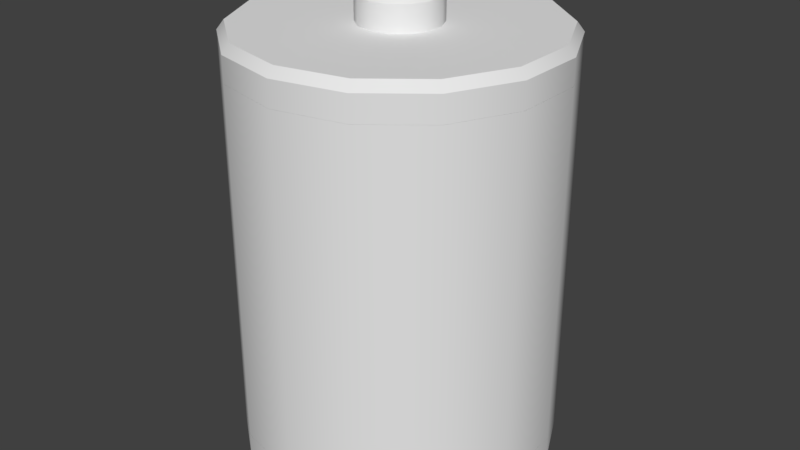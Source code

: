# Source: Battery.blend  (saved by Blender 2.78.0; exported with 4.5.12 LTS)
import bpy
from mathutils import Matrix  # noqa: F401  (used for matrix-valued properties, if any)

bpy.ops.wm.read_factory_settings(use_empty=True)
scene = bpy.context.scene
scene.name = 'Scene'

# ---- collections
col_collection_1 = bpy.data.collections.new('Collection 1'); scene.collection.children.link(col_collection_1)

# ---- node groups
ng_auto_smooth = bpy.data.node_groups.new('Auto Smooth', 'GeometryNodeTree')
_s = ng_auto_smooth.interface.new_socket(name='Geometry', in_out='OUTPUT', socket_type='NodeSocketGeometry')
_s = ng_auto_smooth.interface.new_socket(name='Geometry', in_out='INPUT', socket_type='NodeSocketGeometry')
_s = ng_auto_smooth.interface.new_socket(name='Angle', in_out='INPUT', socket_type='NodeSocketFloat')
_s.subtype = 'ANGLE'
_s.min_value = 0.0
_s.max_value = 3.142
ng_auto_smooth.is_modifier = True
_N = ng_auto_smooth.nodes; _L = ng_auto_smooth.links
n0 = _N.new('NodeGroupOutput'); n0.name = 'Group Output'; n0.location = (480, -100)
n1 = _N.new('NodeGroupInput'); n1.name = 'Group Input'; n1.location = (-420, -300)
n2 = _N.new('NodeGroupInput'); n2.name = 'Group Input.001'; n2.location = (-60, -100)
n3 = _N.new('GeometryNodeSetShadeSmooth'); n3.name = 'Set Shade Smooth'; n3.location = (120, -100)
n3.domain = 'EDGE'
n4 = _N.new('GeometryNodeSetShadeSmooth'); n4.name = 'Set Shade Smooth.001'; n4.location = (300, -100)
n5 = _N.new('GeometryNodeInputMeshEdgeAngle'); n5.name = 'Edge Angle'; n5.location = (-420, -220)
n6 = _N.new('GeometryNodeInputEdgeSmooth'); n6.name = 'Is Edge Smooth'; n6.location = (-60, -160)
n7 = _N.new('GeometryNodeInputShadeSmooth'); n7.name = 'Is Face Smooth'; n7.location = (-240, -340)
n8 = _N.new('FunctionNodeBooleanMath'); n8.name = 'Boolean Math'; n8.location = (-60, -220)
n9 = _N.new('FunctionNodeCompare'); n9.name = 'Compare'; n9.location = (-240, -180)
n9.operation = 'LESS_EQUAL'
_L.new(n5.outputs[0], n9.inputs[0])
_L.new(n4.outputs[0], n0.inputs[0])
_L.new(n1.outputs[1], n9.inputs[1])
_L.new(n9.outputs[0], n8.inputs[0])
_L.new(n7.outputs[0], n8.inputs[1])
_L.new(n2.outputs[0], n3.inputs[0])
_L.new(n6.outputs[0], n3.inputs[1])
_L.new(n3.outputs[0], n4.inputs[0])
_L.new(n8.outputs[0], n3.inputs[2])
n0.is_active_output = True

# ---- world
world_world = bpy.data.worlds.new('World'); scene.world = world_world
world_world.color = (0.05088, 0.05088, 0.05088)
world_world.use_sun_shadow = False
world_world.sun_shadow_jitter_overblur = 0.0
world_world.cycles.sampling_method = 'MANUAL'

# ---- meshes
me_cylinder_001 = bpy.data.meshes.new('Cylinder.001')
me_cylinder_001.from_pydata([(-0.06826, 0.05444, 0.09945), (-0.08512, 0.01943, 0.09945), (-0.08512, -0.01943, 0.09945), (-0.06826, -0.05444, 0.09945), (-0.03788, -0.07866, 0.09945), (1.318e-08, -0.08731, 0.09945), (0.03788, -0.07866, 0.09945), (0.06826, -0.05444, 0.09945), (0.08512, -0.01943, 0.09945), (0.08512, 0.01943, 0.09945), (0.06826, 0.05444, 0.09945), (0.03788, 0.07866, 0.09945), (0.0, 0.08731, 0.09945), (-0.03788, 0.07866, 0.09945), (-0.03788, 0.07866, -0.09699), (0.0, 0.08731, -0.09699), (0.03788, 0.07866, -0.09699), (0.06826, 0.05444, -0.09699), (0.08512, 0.01943, -0.09699), (0.08512, -0.01943, -0.09699), (0.06826, -0.05444, -0.09699), (0.03788, -0.07866, -0.09699), (1.318e-08, -0.08731, -0.09699), (-0.03788, -0.07866, -0.09699), (-0.06826, -0.05444, -0.09699), (-0.08512, -0.01943, -0.09699), (-0.08512, 0.01943, -0.09699), (-0.06826, 0.05444, -0.09699)], [], [(18, 9, 8, 19), (27, 0, 13, 14), (26, 1, 0, 27), (25, 2, 1, 26), (24, 3, 2, 25), (23, 4, 3, 24), (22, 5, 4, 23), (21, 6, 5, 22), (20, 7, 6, 21), (19, 8, 7, 20), (15, 12, 11, 16), (16, 11, 10, 17), (14, 13, 12, 15), (17, 10, 9, 18)])
me_cylinder_001.polygons.foreach_set('use_smooth', [True] * 14)
_uv = me_cylinder_001.uv_layers.new(name='UVMap')
_uv.uv.foreach_set('vector', [5.188e-05, 0.9285, 0.2671, 0.9285, 0.2671, 0.9999, 5.18e-05, 0.9999, 5.203e-05, 0.5714, 0.2671, 0.5714, 0.2671, 0.6428, 5.201e-05, 0.6428, 5.203e-05, 0.5, 0.2671, 0.5, 0.2671, 0.5714, 5.203e-05, 0.5714, 5.203e-05, 0.4286, 0.2671, 0.4286, 0.2671, 0.5, 5.203e-05, 0.5, 5.198e-05, 0.3572, 0.2671, 0.3572, 0.2671, 0.4286, 5.203e-05, 0.4286, 5.196e-05, 0.2857, 0.2671, 0.2857, 0.2671, 0.3572, 5.198e-05, 0.3572, 5.19e-05, 0.2143, 0.2671, 0.2143, 0.2671, 0.2857, 5.196e-05, 0.2857, 5.185e-05, 0.1429, 0.2671, 0.1429, 0.2671, 0.2143, 5.19e-05, 0.2143, 5.177e-05, 0.07147, 0.2671, 0.07147, 0.2671, 0.1429, 5.185e-05, 0.1429, 5.167e-05, 5.188e-05, 0.2671, 5.167e-05, 0.2671, 0.07147, 5.177e-05, 0.07147, 5.198e-05, 0.7143, 0.2671, 0.7143, 0.2671, 0.7857, 5.196e-05, 0.7857, 5.196e-05, 0.7857, 0.2671, 0.7857, 0.2671, 0.8571, 5.19e-05, 0.8571, 5.201e-05, 0.6428, 0.2671, 0.6428, 0.2671, 0.7143, 5.198e-05, 0.7143, 5.19e-05, 0.8571, 0.2671, 0.8571, 0.2671, 0.9285, 5.188e-05, 0.9285])
me_cylinder_001.use_remesh_preserve_volume = False
me_cylinder_001.use_remesh_preserve_attributes = False
me_cylinder_001.use_mirror_vertex_groups = False
me_cylinder_001.update()
me_cylinder = bpy.data.meshes.new('Cylinder')
me_cylinder.from_pydata([(-0.7818, 0.6235, 0.8423), (3.896e-08, 0.2498, 1.0), (-0.9749, 0.2225, 0.8423), (0.1084, 0.2251, 1.0), (-0.9749, -0.2225, 0.8423), (0.1953, 0.1558, 1.0), (-0.7818, -0.6235, 0.8423), (0.2436, 0.05559, 1.0), (-0.4339, -0.901, 0.8423), (0.2436, -0.05559, 1.0), (1.51e-07, -1.0, 0.8423), (0.1953, -0.1558, 1.0), (0.4339, -0.901, 0.8423), (0.1084, -0.2251, 1.0), (0.7818, -0.6235, 0.8423), (8.907e-08, -0.2498, 1.0), (0.9749, -0.2225, 0.8423), (-0.1084, -0.2251, 1.0), (0.9749, 0.2225, 0.8423), (-0.1953, -0.1558, 1.0), (0.7818, 0.6235, 0.8423), (-0.2436, -0.05559, 1.0), (0.4339, 0.901, 0.8423), (-0.2436, 0.05559, 1.0), (0.0, 1.0, 0.8423), (-0.1953, 0.1558, 1.0), (-0.4339, 0.901, 0.8423), (-0.1084, 0.2251, 1.0), (3.896e-08, 0.2498, 1.117), (6.054e-08, 0.2026, 1.163), (0.0879, 0.1825, 1.163), (0.1084, 0.2251, 1.117), (0.1584, 0.1263, 1.163), (0.1953, 0.1558, 1.117), (0.1975, 0.04508, 1.163), (0.2436, 0.05559, 1.117), (0.1975, -0.04508, 1.163), (0.2436, -0.05559, 1.117), (0.1584, -0.1263, 1.163), (0.1953, -0.1558, 1.117), (0.0879, -0.1825, 1.163), (0.1084, -0.2251, 1.117), (9.593e-08, -0.2026, 1.163), (8.907e-08, -0.2498, 1.117), (-0.0879, -0.1825, 1.163), (-0.1084, -0.2251, 1.117), (-0.1584, -0.1263, 1.163), (-0.1953, -0.1558, 1.117), (-0.1975, -0.04508, 1.163), (-0.2436, -0.05559, 1.117), (-0.1975, 0.04508, 1.163), (-0.2436, 0.05559, 1.117), (-0.1584, 0.1263, 1.163), (-0.1953, 0.1558, 1.117), (-0.0879, 0.1825, 1.163), (-0.1084, 0.2251, 1.117), (0.4151, 0.862, 1.0), (0.4339, 0.901, 0.9578), (0.0, 1.0, 0.9578), (2.249e-09, 0.9567, 1.0), (0.748, 0.5965, 1.0), (0.7818, 0.6235, 0.9578), (0.9327, 0.2129, 1.0), (0.9749, 0.2225, 0.9578), (0.9327, -0.2129, 1.0), (0.9749, -0.2225, 0.9578), (0.748, -0.5965, 1.0), (0.7818, -0.6235, 0.9578), (0.4151, -0.862, 1.0), (0.4339, -0.901, 0.9578), (1.474e-07, -0.9567, 1.0), (1.51e-07, -1.0, 0.9578), (-0.4151, -0.862, 1.0), (-0.4339, -0.901, 0.9578), (-0.748, -0.5965, 1.0), (-0.7818, -0.6235, 0.9578), (-0.9327, -0.2129, 1.0), (-0.9749, -0.2225, 0.9578), (-0.9327, 0.2129, 1.0), (-0.9749, 0.2225, 0.9578), (-0.748, 0.5965, 1.0), (-0.7818, 0.6235, 0.9578), (-0.4151, 0.862, 1.0), (-0.4339, 0.901, 0.9578), (-1.583e-08, 0.9475, -1.0), (0.0, 1.0, -0.9488), (0.4339, 0.901, -0.9488), (0.4111, 0.8537, -1.0), (0.7818, 0.6235, -0.9488), (0.7408, 0.5908, -1.0), (0.9749, 0.2225, -0.9488), (0.9237, 0.2108, -1.0), (0.9749, -0.2225, -0.9488), (0.9237, -0.2108, -1.0), (0.7818, -0.6235, -0.9488), (0.7408, -0.5908, -1.0), (0.4339, -0.901, -0.9488), (0.4111, -0.8537, -1.0), (1.51e-07, -1.0, -0.9488), (1.378e-07, -0.9475, -1.0), (-0.4339, -0.901, -0.9488), (-0.4111, -0.8537, -1.0), (-0.7818, -0.6235, -0.9488), (-0.7408, -0.5908, -1.0), (-0.9749, -0.2225, -0.9488), (-0.9237, -0.2108, -1.0), (-0.9749, 0.2225, -0.9488), (-0.9237, 0.2108, -1.0), (-0.7818, 0.6235, -0.9488), (-0.7408, 0.5908, -1.0), (-0.4339, 0.901, -0.9488), (-0.4111, 0.8537, -1.0), (-0.4339, 0.901, -0.8215), (0.0, 1.0, -0.8215), (0.4339, 0.901, -0.8215), (0.7818, 0.6235, -0.8215), (0.9749, 0.2225, -0.8215), (0.9749, -0.2225, -0.8215), (0.7818, -0.6235, -0.8215), (0.4339, -0.901, -0.8215), (1.51e-07, -1.0, -0.8215), (-0.4339, -0.901, -0.8215), (-0.7818, -0.6235, -0.8215), (-0.9749, -0.2225, -0.8215), (-0.9749, 0.2225, -0.8215), (-0.7818, 0.6235, -0.8215)], [], [(20, 61, 63, 18), (3, 5, 60, 56), (5, 7, 62, 60), (7, 9, 64, 62), (9, 11, 66, 64), (11, 13, 68, 66), (13, 15, 70, 68), (15, 17, 72, 70), (17, 19, 74, 72), (19, 21, 76, 74), (21, 23, 78, 76), (23, 25, 80, 78), (27, 25, 53, 55), (25, 27, 82, 80), (27, 1, 59, 82), (26, 83, 58, 24), (22, 57, 61, 20), (24, 58, 57, 22), (16, 65, 67, 14), (14, 67, 69, 12), (12, 69, 71, 10), (10, 71, 73, 8), (8, 73, 75, 6), (6, 75, 77, 4), (4, 77, 79, 2), (2, 79, 81, 0), (0, 81, 83, 26), (18, 63, 65, 16), (1, 27, 55, 28), (13, 11, 39, 41), (15, 13, 41, 43), (5, 3, 31, 33), (17, 15, 43, 45), (19, 17, 45, 47), (30, 29, 54, 52, 50, 48, 46, 44, 42, 40, 38, 36, 34, 32), (21, 19, 47, 49), (7, 5, 33, 35), (23, 21, 49, 51), (9, 7, 35, 37), (25, 23, 51, 53), (11, 9, 37, 39), (31, 28, 29, 30), (33, 31, 30, 32), (35, 33, 32, 34), (37, 35, 34, 36), (39, 37, 36, 38), (41, 39, 38, 40), (43, 41, 40, 42), (45, 43, 42, 44), (47, 45, 44, 46), (49, 47, 46, 48), (51, 49, 48, 50), (53, 51, 50, 52), (55, 53, 52, 54), (28, 55, 54, 29), (3, 1, 28, 31), (57, 58, 59, 56), (61, 57, 56, 60), (63, 61, 60, 62), (65, 63, 62, 64), (67, 65, 64, 66), (69, 67, 66, 68), (71, 69, 68, 70), (73, 71, 70, 72), (75, 73, 72, 74), (77, 75, 74, 76), (79, 77, 76, 78), (81, 79, 78, 80), (83, 81, 80, 82), (58, 83, 82, 59), (1, 3, 56, 59), (85, 86, 87, 84), (86, 88, 89, 87), (88, 90, 91, 89), (90, 92, 93, 91), (92, 94, 95, 93), (94, 96, 97, 95), (96, 98, 99, 97), (98, 100, 101, 99), (100, 102, 103, 101), (102, 104, 105, 103), (104, 106, 107, 105), (106, 108, 109, 107), (108, 110, 111, 109), (110, 85, 84, 111), (84, 87, 89, 91, 93, 95, 97, 99, 101, 103, 105, 107, 109, 111), (88, 115, 116, 90), (110, 112, 113, 85), (86, 114, 115, 88), (85, 113, 114, 86), (92, 117, 118, 94), (94, 118, 119, 96), (96, 119, 120, 98), (98, 120, 121, 100), (100, 121, 122, 102), (102, 122, 123, 104), (104, 123, 124, 106), (106, 124, 125, 108), (108, 125, 112, 110), (90, 116, 117, 92)])
me_cylinder.polygons.foreach_set('use_smooth', [True] * 100)
_uv = me_cylinder.uv_layers.new(name='UVMap')
_uv.uv.foreach_set('vector', [0.4149, 0.04938, 0.3965, 0.07183, 0.3056, 0.02833, 0.3125, 0.0001002, 0.306, 0.2244, 0.2903, 0.2051, 0.3877, 0.08296, 0.4467, 0.1567, 0.2903, 0.2051, 0.2677, 0.1945, 0.3025, 0.04217, 0.3877, 0.08296, 0.2677, 0.1945, 0.2428, 0.1948, 0.2081, 0.04235, 0.3025, 0.04217, 0.2428, 0.1948, 0.2204, 0.2059, 0.1231, 0.08345, 0.2081, 0.04235, 0.2204, 0.2059, 0.205, 0.2255, 0.06428, 0.1574, 0.1231, 0.08345, 0.205, 0.2255, 0.1996, 0.2498, 0.04337, 0.2496, 0.06428, 0.1574, 0.1996, 0.2498, 0.2054, 0.274, 0.06453, 0.3417, 0.04337, 0.2496, 0.2054, 0.274, 0.2211, 0.2933, 0.1236, 0.4154, 0.06453, 0.3417, 0.2211, 0.2933, 0.2436, 0.3039, 0.2088, 0.4563, 0.1236, 0.4154, 0.2436, 0.3039, 0.2686, 0.3036, 0.3033, 0.4561, 0.2088, 0.4563, 0.2686, 0.3036, 0.2909, 0.2926, 0.3883, 0.415, 0.3033, 0.4561, 0.3063, 0.2729, 0.2909, 0.2926, 0.277, 0.2759, 0.2865, 0.2639, 0.2909, 0.2926, 0.3063, 0.2729, 0.4471, 0.341, 0.3883, 0.415, 0.3063, 0.2729, 0.3117, 0.2486, 0.468, 0.2488, 0.4471, 0.341, 0.4859, 0.3601, 0.4599, 0.347, 0.4821, 0.2487, 0.5112, 0.2492, 0.4859, 0.1383, 0.4595, 0.1505, 0.3965, 0.07183, 0.4149, 0.04938, 0.5112, 0.2492, 0.4821, 0.2487, 0.4595, 0.1505, 0.4859, 0.1383, 0.1988, 0.0001106, 0.2049, 0.02855, 0.1142, 0.07242, 0.09642, 0.0494, 0.09642, 0.0494, 0.1142, 0.07242, 0.05147, 0.1513, 0.02548, 0.1383, 0.02548, 0.1383, 0.05147, 0.1513, 0.02919, 0.2496, 0.0001002, 0.2492, 0.0001002, 0.2492, 0.02919, 0.2496, 0.05179, 0.3479, 0.02538, 0.3601, 0.02538, 0.3601, 0.05179, 0.3479, 0.1148, 0.4266, 0.09629, 0.449, 0.09629, 0.449, 0.1148, 0.4266, 0.2057, 0.4701, 0.1988, 0.4984, 0.1988, 0.4984, 0.2057, 0.4701, 0.3065, 0.4699, 0.3125, 0.4984, 0.3125, 0.4984, 0.3065, 0.4699, 0.3972, 0.426, 0.415, 0.449, 0.415, 0.449, 0.3972, 0.426, 0.4599, 0.347, 0.4859, 0.3601, 0.3125, 0.0001002, 0.3056, 0.02833, 0.2049, 0.02855, 0.1988, 0.0001106, 0.3117, 0.2486, 0.3063, 0.2729, 0.2865, 0.2639, 0.29, 0.2491, 0.205, 0.2255, 0.2204, 0.2059, 0.2344, 0.2226, 0.2248, 0.2345, 0.1996, 0.2498, 0.205, 0.2255, 0.2248, 0.2345, 0.2213, 0.2493, 0.2903, 0.2051, 0.306, 0.2244, 0.2866, 0.2342, 0.2772, 0.2224, 0.2054, 0.274, 0.1996, 0.2498, 0.2213, 0.2493, 0.2247, 0.2641, 0.2211, 0.2933, 0.2054, 0.274, 0.2247, 0.2641, 0.2342, 0.276, 0.2789, 0.2382, 0.2812, 0.2492, 0.2785, 0.2602, 0.2713, 0.2691, 0.261, 0.274, 0.2496, 0.2739, 0.2394, 0.269, 0.2325, 0.2602, 0.2301, 0.2492, 0.2328, 0.2382, 0.2401, 0.2294, 0.2504, 0.2245, 0.2618, 0.2245, 0.2719, 0.2294, 0.2436, 0.3039, 0.2211, 0.2933, 0.2342, 0.276, 0.2479, 0.2826, 0.2677, 0.1945, 0.2903, 0.2051, 0.2772, 0.2224, 0.2635, 0.2158, 0.2686, 0.3036, 0.2436, 0.3039, 0.2479, 0.2826, 0.2632, 0.2825, 0.2428, 0.1948, 0.2677, 0.1945, 0.2635, 0.2158, 0.2482, 0.2159, 0.2909, 0.2926, 0.2686, 0.3036, 0.2632, 0.2825, 0.277, 0.2759, 0.2204, 0.2059, 0.2428, 0.1948, 0.2482, 0.2159, 0.2344, 0.2226, 0.2866, 0.2342, 0.29, 0.2491, 0.2812, 0.2492, 0.2789, 0.2382, 0.2772, 0.2224, 0.2866, 0.2342, 0.2789, 0.2382, 0.2719, 0.2294, 0.2635, 0.2158, 0.2772, 0.2224, 0.2719, 0.2294, 0.2618, 0.2245, 0.2482, 0.2159, 0.2635, 0.2158, 0.2618, 0.2245, 0.2504, 0.2245, 0.2344, 0.2226, 0.2482, 0.2159, 0.2504, 0.2245, 0.2401, 0.2294, 0.2248, 0.2345, 0.2344, 0.2226, 0.2401, 0.2294, 0.2328, 0.2382, 0.2213, 0.2493, 0.2248, 0.2345, 0.2328, 0.2382, 0.2301, 0.2492, 0.2247, 0.2641, 0.2213, 0.2493, 0.2301, 0.2492, 0.2325, 0.2602, 0.2342, 0.276, 0.2247, 0.2641, 0.2325, 0.2602, 0.2394, 0.269, 0.2479, 0.2826, 0.2342, 0.276, 0.2394, 0.269, 0.2496, 0.2739, 0.2632, 0.2825, 0.2479, 0.2826, 0.2496, 0.2739, 0.261, 0.274, 0.277, 0.2759, 0.2632, 0.2825, 0.261, 0.274, 0.2713, 0.2691, 0.2865, 0.2639, 0.277, 0.2759, 0.2713, 0.2691, 0.2785, 0.2602, 0.29, 0.2491, 0.2865, 0.2639, 0.2785, 0.2602, 0.2812, 0.2492, 0.306, 0.2244, 0.3117, 0.2486, 0.29, 0.2491, 0.2866, 0.2342, 0.4595, 0.1505, 0.4821, 0.2487, 0.468, 0.2488, 0.4467, 0.1567, 0.3965, 0.07183, 0.4595, 0.1505, 0.4467, 0.1567, 0.3877, 0.08296, 0.3056, 0.02833, 0.3965, 0.07183, 0.3877, 0.08296, 0.3025, 0.04217, 0.2049, 0.02855, 0.3056, 0.02833, 0.3025, 0.04217, 0.2081, 0.04235, 0.1142, 0.07242, 0.2049, 0.02855, 0.2081, 0.04235, 0.1231, 0.08345, 0.05147, 0.1513, 0.1142, 0.07242, 0.1231, 0.08345, 0.06428, 0.1574, 0.02919, 0.2496, 0.05147, 0.1513, 0.06428, 0.1574, 0.04337, 0.2496, 0.05179, 0.3479, 0.02919, 0.2496, 0.04337, 0.2496, 0.06453, 0.3417, 0.1148, 0.4266, 0.05179, 0.3479, 0.06453, 0.3417, 0.1236, 0.4154, 0.2057, 0.4701, 0.1148, 0.4266, 0.1236, 0.4154, 0.2088, 0.4563, 0.3065, 0.4699, 0.2057, 0.4701, 0.2088, 0.4563, 0.3033, 0.4561, 0.3972, 0.426, 0.3065, 0.4699, 0.3033, 0.4561, 0.3883, 0.415, 0.4599, 0.347, 0.3972, 0.426, 0.3883, 0.415, 0.4471, 0.341, 0.4821, 0.2487, 0.4599, 0.347, 0.4471, 0.341, 0.468, 0.2488, 0.3117, 0.2486, 0.306, 0.2244, 0.4467, 0.1567, 0.468, 0.2488, 0.9692, 0.3021, 0.9272, 0.3912, 0.914, 0.381, 0.9529, 0.2985, 0.9272, 0.3912, 0.8511, 0.4532, 0.8437, 0.4383, 0.914, 0.381, 0.8511, 0.4532, 0.7559, 0.4757, 0.7557, 0.4591, 0.8437, 0.4383, 0.7559, 0.4757, 0.6606, 0.4541, 0.6678, 0.4391, 0.7557, 0.4591, 0.6606, 0.4541, 0.5845, 0.3926, 0.5976, 0.3822, 0.6678, 0.4391, 0.5845, 0.3926, 0.5423, 0.3038, 0.5586, 0.3, 0.5976, 0.3822, 0.5423, 0.3038, 0.5421, 0.2052, 0.5584, 0.2087, 0.5586, 0.3, 0.5421, 0.2052, 0.5837, 0.116, 0.597, 0.1262, 0.5584, 0.2087, 0.5837, 0.116, 0.6595, 0.05391, 0.667, 0.06877, 0.597, 0.1262, 0.6595, 0.05391, 0.7546, 0.03146, 0.7548, 0.04807, 0.667, 0.06877, 0.7546, 0.03146, 0.8499, 0.05322, 0.8427, 0.06824, 0.7548, 0.04807, 0.8499, 0.05322, 0.9264, 0.1146, 0.9134, 0.1251, 0.8427, 0.06824, 0.9264, 0.1146, 0.969, 0.2034, 0.9527, 0.2072, 0.9134, 0.1251, 0.969, 0.2034, 0.9692, 0.3021, 0.9529, 0.2985, 0.9527, 0.2072, 0.9529, 0.2985, 0.914, 0.381, 0.8437, 0.4383, 0.7557, 0.4591, 0.6678, 0.4391, 0.5976, 0.3822, 0.5586, 0.3, 0.5584, 0.2087, 0.597, 0.1262, 0.667, 0.06877, 0.7548, 0.04807, 0.8427, 0.06824, 0.9134, 0.1251, 0.9527, 0.2072, 0.8511, 0.4532, 0.8645, 0.4817, 0.7555, 0.5071, 0.7559, 0.4757, 0.969, 0.2034, 0.9999, 0.197, 0.9999, 0.3095, 0.9692, 0.3021, 0.9272, 0.3912, 0.9517, 0.411, 0.8645, 0.4817, 0.8511, 0.4532, 0.9692, 0.3021, 0.9999, 0.3095, 0.9517, 0.411, 0.9272, 0.3912, 0.6606, 0.4541, 0.6464, 0.482, 0.5595, 0.4116, 0.5845, 0.3926, 0.5845, 0.3926, 0.5595, 0.4116, 0.5114, 0.3102, 0.5423, 0.3038, 0.5423, 0.3038, 0.5114, 0.3102, 0.5114, 0.1978, 0.5421, 0.2052, 0.5421, 0.2052, 0.5114, 0.1978, 0.5593, 0.09624, 0.5837, 0.116, 0.5837, 0.116, 0.5593, 0.09624, 0.6462, 0.02552, 0.6595, 0.05391, 0.6595, 0.05391, 0.6462, 0.02552, 0.7551, 0.0001002, 0.7546, 0.03146, 0.7546, 0.03146, 0.7551, 0.0001002, 0.8641, 0.02522, 0.8499, 0.05322, 0.8499, 0.05322, 0.8641, 0.02522, 0.9514, 0.09555, 0.9264, 0.1146, 0.9264, 0.1146, 0.9514, 0.09555, 0.9999, 0.197, 0.969, 0.2034, 0.7559, 0.4757, 0.7555, 0.5071, 0.6464, 0.482, 0.6606, 0.4541])
me_cylinder.use_remesh_preserve_volume = False
me_cylinder.use_remesh_preserve_attributes = False
me_cylinder.use_mirror_vertex_groups = False
me_cylinder.update()

# ---- objects
ob_battery_body = bpy.data.objects.new('Battery Body', me_cylinder_001)
ob_battery_metal = bpy.data.objects.new('Battery Metal', me_cylinder)

# ---- transforms, parenting, visibility, modifiers, constraints
ob_battery_body.location = (0.0, 0.0, 0.0)
ob_battery_body.lineart.crease_threshold = 0.0
_m = ob_battery_body.modifiers.new('Auto Smooth', 'NODES')
_m.node_group = ng_auto_smooth
_gi = [s.identifier for s in ng_auto_smooth.interface.items_tree if s.item_type == 'SOCKET' and s.in_out == 'INPUT']
_m[_gi[1]] = 0.5236  # Angle
ob_battery_metal.parent = ob_battery_body
ob_battery_metal.location = (0.0, 0.0, 0.0)
ob_battery_metal.scale = (0.08731, 0.08731, 0.1181)
ob_battery_metal.lineart.crease_threshold = 0.0
_m = ob_battery_metal.modifiers.new('Auto Smooth', 'NODES')
_m.node_group = ng_auto_smooth
_gi = [s.identifier for s in ng_auto_smooth.interface.items_tree if s.item_type == 'SOCKET' and s.in_out == 'INPUT']
_m[_gi[1]] = 0.5236  # Angle

# ---- collection membership
col_collection_1.objects.link(ob_battery_body)
col_collection_1.objects.link(ob_battery_metal)

# ---- scene / render settings (as saved in the file)
scene.frame_start = 1; scene.frame_end = 250; scene.frame_set(1)
scene.render.engine = 'BLENDER_EEVEE_NEXT'
scene.render.resolution_percentage = 50
scene.render.dither_intensity = 0.0
scene.cycles.use_denoising = False
scene.cycles.samples = 128
scene.cycles.sampling_pattern = 'TABULATED_SOBOL'
scene.cycles.light_sampling_threshold = 0.0
scene.cycles.use_adaptive_sampling = False
scene.cycles.use_light_tree = False
scene.cycles.blur_glossy = 0.0
scene.cycles.sample_clamp_indirect = 0.0
scene.view_settings.view_transform = 'Standard'
bpy.context.view_layer.update()

# ---- added for rendering (the .blend has no active camera and no usable light): camera, sun
cam_auto = bpy.data.cameras.new('AutoCamera')
cam_auto.lens = 50.0
cam_auto.sensor_width = 36.0
cam_auto.clip_end = 1000.0
ob_auto_camera = bpy.data.objects.new('AutoCamera', cam_auto)
scene.collection.objects.link(ob_auto_camera)
ob_auto_camera.location = (0.326719, -0.392062, 0.271008)
ob_auto_camera.rotation_euler = (1.09748, -7.21219e-08, 0.694738)
scene.camera = ob_auto_camera
light_auto_sun = bpy.data.lights.new('AutoSun', 'SUN')
light_auto_sun.energy = 3.0
light_auto_sun.angle = 0.0523599
ob_auto_sun = bpy.data.objects.new('AutoSun', light_auto_sun)
scene.collection.objects.link(ob_auto_sun)
ob_auto_sun.rotation_euler = (0.872665, 0.174533, 0.523599)
bpy.context.view_layer.update()

